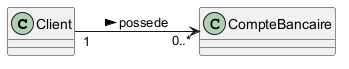

The diagram above was rendered by PlantUML. Its source (embedded in the PNG):
@startuml
skinparam classAttributeIconSize 0
left to right direction

class Client
class CompteBancaire

Client "1" --> "0..*" CompteBancaire : possede >
@enduml